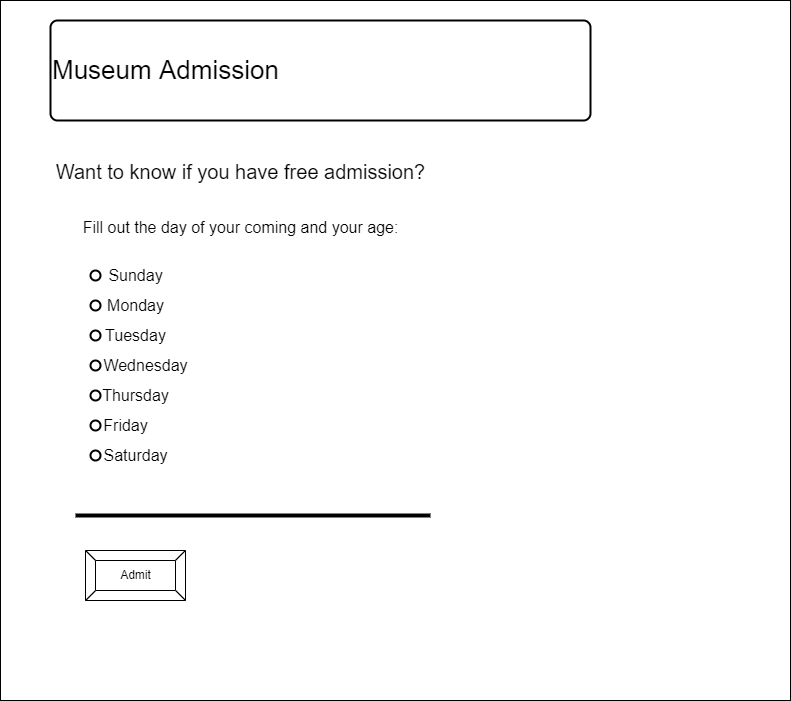

The diagram above was exported from draw.io. Its source (the exported page's mxGraphModel, read from the mxfile embedded in the PNG):
<mxGraphModel dx="1074" dy="741" grid="1" gridSize="10" guides="1" tooltips="1" connect="1" arrows="1" fold="1" page="1" pageScale="1" pageWidth="850" pageHeight="1100" math="0" shadow="0">
  <root>
    <mxCell id="0" />
    <mxCell id="1" parent="0" />
    <mxCell id="2" value="" style="rounded=0;whiteSpace=wrap;html=1;" parent="1" vertex="1">
      <mxGeometry x="20" y="250" width="790" height="700" as="geometry" />
    </mxCell>
    <mxCell id="6" value="Admit" style="labelPosition=center;verticalLabelPosition=middle;align=center;html=1;shape=mxgraph.basic.button;dx=10;" parent="1" vertex="1">
      <mxGeometry x="105" y="800" width="100" height="50" as="geometry" />
    </mxCell>
    <mxCell id="7" value="&lt;font style=&quot;font-size: 26px&quot;&gt;Museum Admission&lt;/font&gt;" style="rounded=1;whiteSpace=wrap;html=1;absoluteArcSize=1;arcSize=14;strokeWidth=2;align=left;" vertex="1" parent="1">
      <mxGeometry x="70" y="270" width="540" height="100" as="geometry" />
    </mxCell>
    <mxCell id="8" value="&lt;font style=&quot;font-size: 20px&quot;&gt;Want to know if you have free admission?&lt;/font&gt;" style="text;html=1;align=center;verticalAlign=middle;resizable=0;points=[];autosize=1;strokeColor=none;fillColor=none;fontSize=26;" vertex="1" parent="1">
      <mxGeometry x="70" y="400" width="380" height="40" as="geometry" />
    </mxCell>
    <mxCell id="10" value="&lt;font style=&quot;font-size: 16px&quot;&gt;Fill out the day of your coming and your age:&lt;/font&gt;" style="text;html=1;align=center;verticalAlign=middle;resizable=0;points=[];autosize=1;strokeColor=none;fillColor=none;fontSize=20;" vertex="1" parent="1">
      <mxGeometry x="95" y="460" width="330" height="30" as="geometry" />
    </mxCell>
    <mxCell id="11" value="" style="strokeWidth=2;html=1;shape=mxgraph.flowchart.start_2;whiteSpace=wrap;fontSize=16;" vertex="1" parent="1">
      <mxGeometry x="110" y="520" width="10" height="10" as="geometry" />
    </mxCell>
    <mxCell id="12" value="" style="strokeWidth=2;html=1;shape=mxgraph.flowchart.start_2;whiteSpace=wrap;fontSize=16;" vertex="1" parent="1">
      <mxGeometry x="110" y="550" width="10" height="10" as="geometry" />
    </mxCell>
    <mxCell id="13" value="" style="strokeWidth=2;html=1;shape=mxgraph.flowchart.start_2;whiteSpace=wrap;fontSize=16;" vertex="1" parent="1">
      <mxGeometry x="110" y="580" width="10" height="10" as="geometry" />
    </mxCell>
    <mxCell id="14" value="" style="strokeWidth=2;html=1;shape=mxgraph.flowchart.start_2;whiteSpace=wrap;fontSize=16;" vertex="1" parent="1">
      <mxGeometry x="110" y="610" width="10" height="10" as="geometry" />
    </mxCell>
    <mxCell id="15" value="" style="strokeWidth=2;html=1;shape=mxgraph.flowchart.start_2;whiteSpace=wrap;fontSize=16;" vertex="1" parent="1">
      <mxGeometry x="110" y="640" width="10" height="10" as="geometry" />
    </mxCell>
    <mxCell id="17" value="" style="strokeWidth=2;html=1;shape=mxgraph.flowchart.start_2;whiteSpace=wrap;fontSize=16;" vertex="1" parent="1">
      <mxGeometry x="110" y="670" width="10" height="10" as="geometry" />
    </mxCell>
    <mxCell id="19" value="" style="strokeWidth=2;html=1;shape=mxgraph.flowchart.start_2;whiteSpace=wrap;fontSize=16;" vertex="1" parent="1">
      <mxGeometry x="110" y="700" width="10" height="10" as="geometry" />
    </mxCell>
    <mxCell id="21" value="Sunday" style="text;html=1;align=center;verticalAlign=middle;resizable=0;points=[];autosize=1;strokeColor=none;fillColor=none;fontSize=16;" vertex="1" parent="1">
      <mxGeometry x="120" y="515" width="70" height="20" as="geometry" />
    </mxCell>
    <mxCell id="22" value="Monday" style="text;html=1;align=center;verticalAlign=middle;resizable=0;points=[];autosize=1;strokeColor=none;fillColor=none;fontSize=16;" vertex="1" parent="1">
      <mxGeometry x="120" y="545" width="70" height="20" as="geometry" />
    </mxCell>
    <mxCell id="24" value="Tuesday" style="text;html=1;align=center;verticalAlign=middle;resizable=0;points=[];autosize=1;strokeColor=none;fillColor=none;fontSize=16;" vertex="1" parent="1">
      <mxGeometry x="115" y="575" width="80" height="20" as="geometry" />
    </mxCell>
    <mxCell id="25" value="Wednesday" style="text;html=1;align=center;verticalAlign=middle;resizable=0;points=[];autosize=1;strokeColor=none;fillColor=none;fontSize=16;" vertex="1" parent="1">
      <mxGeometry x="115" y="605" width="100" height="20" as="geometry" />
    </mxCell>
    <mxCell id="26" value="Thursday" style="text;html=1;align=center;verticalAlign=middle;resizable=0;points=[];autosize=1;strokeColor=none;fillColor=none;fontSize=16;" vertex="1" parent="1">
      <mxGeometry x="115" y="635" width="80" height="20" as="geometry" />
    </mxCell>
    <mxCell id="27" value="Friday" style="text;html=1;align=center;verticalAlign=middle;resizable=0;points=[];autosize=1;strokeColor=none;fillColor=none;fontSize=16;" vertex="1" parent="1">
      <mxGeometry x="115" y="665" width="60" height="20" as="geometry" />
    </mxCell>
    <mxCell id="28" value="Saturday" style="text;html=1;align=center;verticalAlign=middle;resizable=0;points=[];autosize=1;strokeColor=none;fillColor=none;fontSize=16;" vertex="1" parent="1">
      <mxGeometry x="115" y="695" width="80" height="20" as="geometry" />
    </mxCell>
    <mxCell id="29" value="" style="line;strokeWidth=4;html=1;perimeter=backbonePerimeter;points=[];outlineConnect=0;fontSize=16;" vertex="1" parent="1">
      <mxGeometry x="95" y="760" width="355" height="10" as="geometry" />
    </mxCell>
  </root>
</mxGraphModel>